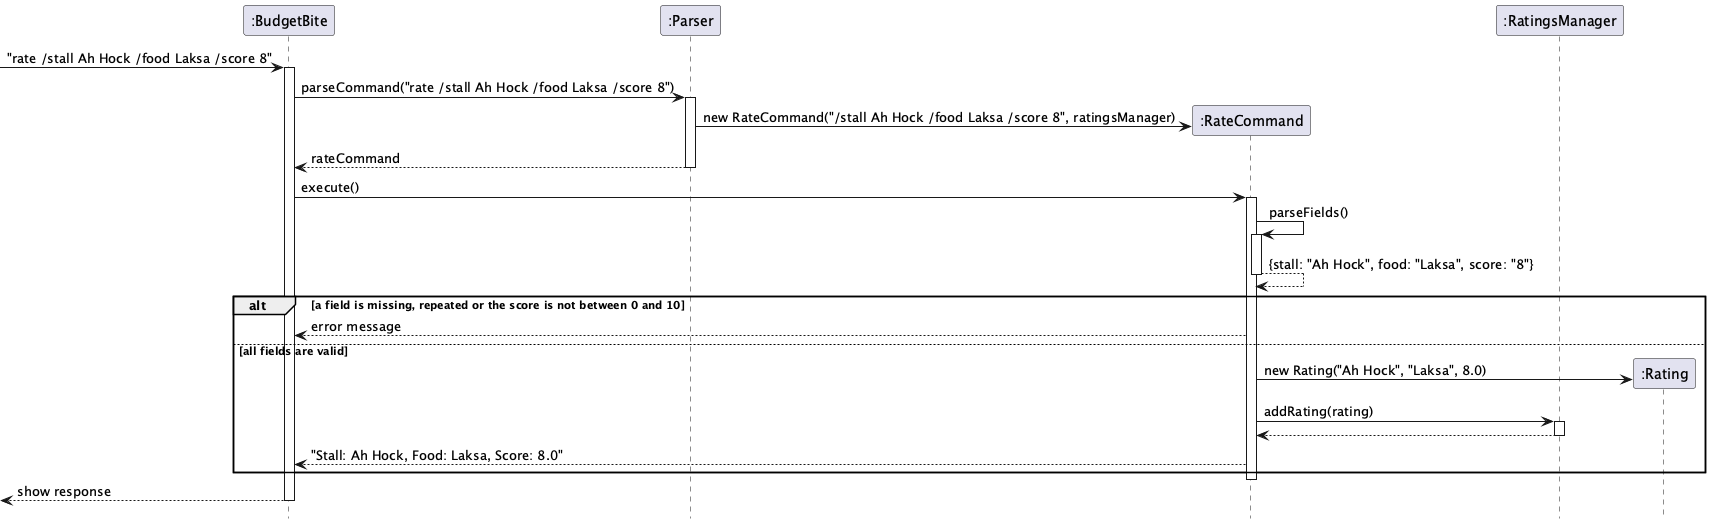

The diagram above was rendered by PlantUML. Its source (embedded in the PNG):
@startuml
hide footbox
participant ":BudgetBite" as B
participant ":Parser" as P
participant ":RateCommand" as C
participant ":RatingsManager" as M

[-> B : "rate /stall Ah Hock /food Laksa /score 8"
activate B
B -> P : parseCommand("rate /stall Ah Hock /food Laksa /score 8")
activate P
create C
P -> C : new RateCommand("/stall Ah Hock /food Laksa /score 8", ratingsManager)
P --> B : rateCommand
deactivate P

B -> C : execute()
activate C
C -> C : parseFields()
activate C
C --> C : {stall: "Ah Hock", food: "Laksa", score: "8"}
deactivate C

alt a field is missing, repeated or the score is not between 0 and 10
  C --> B : error message
else all fields are valid
  create ":Rating" as R
  C -> R : new Rating("Ah Hock", "Laksa", 8.0)
  C -> M : addRating(rating)
  activate M
  M --> C
  deactivate M
  C --> B : "Stall: Ah Hock, Food: Laksa, Score: 8.0"
end
deactivate C
[<-- B : show response
deactivate B
@enduml